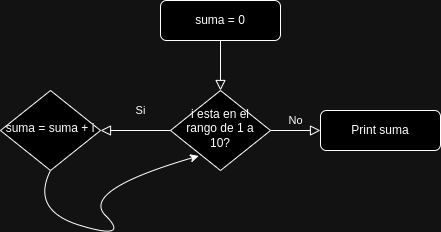

The diagram above was exported from draw.io. Its source (the exported page's mxGraphModel, read from the mxfile embedded in the PNG):
<mxGraphModel dx="1434" dy="780" grid="1" gridSize="10" guides="1" tooltips="1" connect="1" arrows="1" fold="1" page="1" pageScale="1" pageWidth="827" pageHeight="1169" math="0" shadow="0">
  <root>
    <mxCell id="WIyWlLk6GJQsqaUBKTNV-0" />
    <mxCell id="WIyWlLk6GJQsqaUBKTNV-1" parent="WIyWlLk6GJQsqaUBKTNV-0" />
    <mxCell id="WIyWlLk6GJQsqaUBKTNV-2" value="" style="rounded=0;html=1;jettySize=auto;orthogonalLoop=1;fontSize=11;endArrow=block;endFill=0;endSize=8;strokeWidth=1;shadow=0;labelBackgroundColor=none;edgeStyle=orthogonalEdgeStyle;" parent="WIyWlLk6GJQsqaUBKTNV-1" source="WIyWlLk6GJQsqaUBKTNV-3" target="WIyWlLk6GJQsqaUBKTNV-6" edge="1">
      <mxGeometry relative="1" as="geometry" />
    </mxCell>
    <mxCell id="WIyWlLk6GJQsqaUBKTNV-3" value="suma = 0" style="rounded=1;whiteSpace=wrap;html=1;fontSize=12;glass=0;strokeWidth=1;shadow=0;" parent="WIyWlLk6GJQsqaUBKTNV-1" vertex="1">
      <mxGeometry x="350" y="90" width="120" height="40" as="geometry" />
    </mxCell>
    <mxCell id="WIyWlLk6GJQsqaUBKTNV-4" value="Si" style="rounded=0;html=1;jettySize=auto;orthogonalLoop=1;fontSize=11;endArrow=block;endFill=0;endSize=8;strokeWidth=1;shadow=0;labelBackgroundColor=none;edgeStyle=orthogonalEdgeStyle;exitX=0;exitY=0.5;exitDx=0;exitDy=0;" parent="WIyWlLk6GJQsqaUBKTNV-1" source="WIyWlLk6GJQsqaUBKTNV-6" target="WIyWlLk6GJQsqaUBKTNV-10" edge="1">
      <mxGeometry x="-0.1429" y="-20" relative="1" as="geometry">
        <mxPoint as="offset" />
        <mxPoint x="210" y="190" as="sourcePoint" />
      </mxGeometry>
    </mxCell>
    <mxCell id="WIyWlLk6GJQsqaUBKTNV-5" value="No" style="edgeStyle=orthogonalEdgeStyle;rounded=0;html=1;jettySize=auto;orthogonalLoop=1;fontSize=11;endArrow=block;endFill=0;endSize=8;strokeWidth=1;shadow=0;labelBackgroundColor=none;" parent="WIyWlLk6GJQsqaUBKTNV-1" source="WIyWlLk6GJQsqaUBKTNV-6" target="WIyWlLk6GJQsqaUBKTNV-7" edge="1">
      <mxGeometry y="10" relative="1" as="geometry">
        <mxPoint as="offset" />
      </mxGeometry>
    </mxCell>
    <mxCell id="WIyWlLk6GJQsqaUBKTNV-6" value="i esta en el rango de 1 a 10?" style="rhombus;whiteSpace=wrap;html=1;shadow=0;fontFamily=Helvetica;fontSize=12;align=center;strokeWidth=1;spacing=6;spacingTop=-4;" parent="WIyWlLk6GJQsqaUBKTNV-1" vertex="1">
      <mxGeometry x="360" y="180" width="100" height="80" as="geometry" />
    </mxCell>
    <mxCell id="WIyWlLk6GJQsqaUBKTNV-7" value="Print suma" style="rounded=1;whiteSpace=wrap;html=1;fontSize=12;glass=0;strokeWidth=1;shadow=0;" parent="WIyWlLk6GJQsqaUBKTNV-1" vertex="1">
      <mxGeometry x="510" y="200" width="120" height="40" as="geometry" />
    </mxCell>
    <mxCell id="WIyWlLk6GJQsqaUBKTNV-10" value="suma = suma + i" style="rhombus;whiteSpace=wrap;html=1;shadow=0;fontFamily=Helvetica;fontSize=12;align=center;strokeWidth=1;spacing=6;spacingTop=-4;" parent="WIyWlLk6GJQsqaUBKTNV-1" vertex="1">
      <mxGeometry x="190" y="180" width="100" height="80" as="geometry" />
    </mxCell>
    <mxCell id="nk3lZ4DEoMyCiMGKVnXi-0" value="" style="curved=1;endArrow=classic;html=1;rounded=0;exitX=0.5;exitY=1;exitDx=0;exitDy=0;entryX=0.282;entryY=0.818;entryDx=0;entryDy=0;entryPerimeter=0;" parent="WIyWlLk6GJQsqaUBKTNV-1" source="WIyWlLk6GJQsqaUBKTNV-10" target="WIyWlLk6GJQsqaUBKTNV-6" edge="1">
      <mxGeometry width="50" height="50" relative="1" as="geometry">
        <mxPoint x="270" y="330" as="sourcePoint" />
        <mxPoint x="320" y="280" as="targetPoint" />
        <Array as="points">
          <mxPoint x="220" y="300" />
          <mxPoint x="320" y="330" />
          <mxPoint x="270" y="280" />
        </Array>
      </mxGeometry>
    </mxCell>
  </root>
</mxGraphModel>